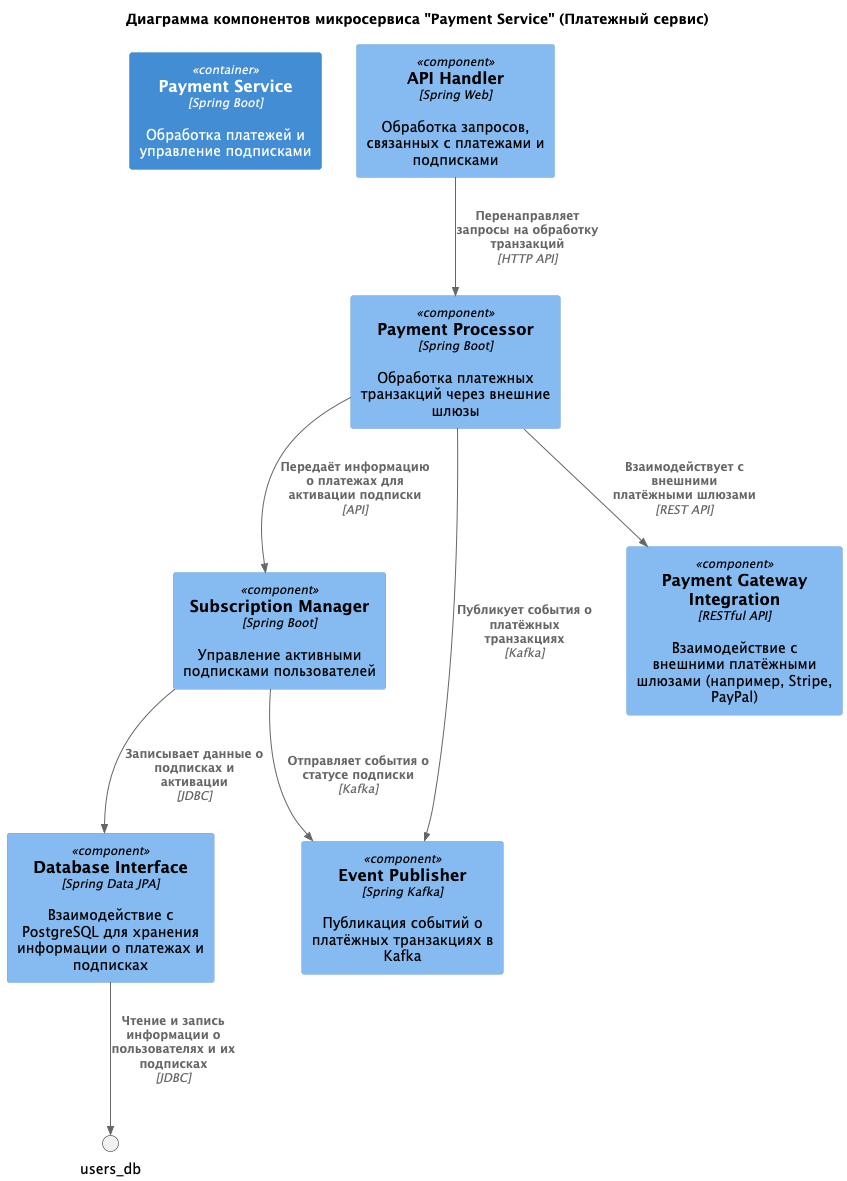

The diagram above was rendered by PlantUML. Its source (embedded in the PNG):
@startuml
!include <C4/C4_Component>

title Диаграмма компонентов микросервиса "Payment Service" (Платежный сервис)

Container(payment_service, "Payment Service", "Spring Boot", "Обработка платежей и управление подписками")

Component(api_handler, "API Handler", "Spring Web", "Обработка запросов, связанных с платежами и подписками")
Component(payment_processor, "Payment Processor", "Spring Boot", "Обработка платежных транзакций через внешние шлюзы")
Component(subscription_manager, "Subscription Manager", "Spring Boot", "Управление активными подписками пользователей")
Component(db_interface, "Database Interface", "Spring Data JPA", "Взаимодействие с PostgreSQL для хранения информации о платежах и подписках")
Component(kafka_producer, "Event Publisher", "Spring Kafka", "Публикация событий о платёжных транзакциях в Kafka")
Component(payment_gateway_integration, "Payment Gateway Integration", "RESTful API", "Взаимодействие с внешними платёжными шлюзами (например, Stripe, PayPal)")

Rel(api_handler, payment_processor, "Перенаправляет запросы на обработку транзакций", "HTTP API")
Rel(payment_processor, payment_gateway_integration, "Взаимодействует с внешними платёжными шлюзами", "REST API")
Rel(payment_processor, subscription_manager, "Передаёт информацию о платежах для активации подписки", "API")
Rel(subscription_manager, db_interface, "Записывает данные о подписках и активации", "JDBC")
Rel(payment_processor, kafka_producer, "Публикует события о платёжных транзакциях", "Kafka")
Rel(subscription_manager, kafka_producer, "Отправляет события о статусе подписки", "Kafka")
Rel(db_interface, users_db, "Чтение и запись информации о пользователях и их подписках", "JDBC")

@enduml